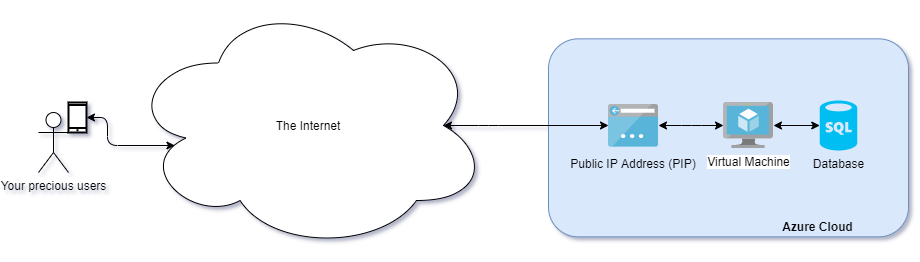

The diagram above was exported from draw.io. Its source (the exported page's mxGraphModel, read from the mxfile embedded in the PNG):
<mxGraphModel dx="1122" dy="697" grid="1" gridSize="10" guides="1" tooltips="1" connect="1" arrows="1" fold="1" page="1" pageScale="1" pageWidth="850" pageHeight="1100" math="0" shadow="0">
  <root>
    <mxCell id="0" />
    <mxCell id="1" parent="0" />
    <mxCell id="Zk3eJuRqjFNQPtoWNAMw-16" value="" style="rounded=1;whiteSpace=wrap;html=1;sketch=0;fillColor=#dae8fc;strokeColor=#6c8ebf;" vertex="1" parent="1">
      <mxGeometry x="630" y="246.35" width="360" height="198" as="geometry" />
    </mxCell>
    <mxCell id="Zk3eJuRqjFNQPtoWNAMw-15" style="edgeStyle=orthogonalEdgeStyle;rounded=1;sketch=0;orthogonalLoop=1;jettySize=auto;html=1;entryX=0;entryY=0.5;entryDx=0;entryDy=0;entryPerimeter=0;startArrow=classic;startFill=1;" edge="1" parent="1" source="Zk3eJuRqjFNQPtoWNAMw-2" target="Zk3eJuRqjFNQPtoWNAMw-14">
      <mxGeometry relative="1" as="geometry" />
    </mxCell>
    <mxCell id="Zk3eJuRqjFNQPtoWNAMw-2" value="Virtual Machine" style="aspect=fixed;html=1;points=[];align=center;image;fontSize=12;image=img/lib/mscae/Virtual_Machine.svg;" vertex="1" parent="1">
      <mxGeometry x="805" y="310" width="50" height="46" as="geometry" />
    </mxCell>
    <mxCell id="Zk3eJuRqjFNQPtoWNAMw-13" style="edgeStyle=elbowEdgeStyle;rounded=1;sketch=0;orthogonalLoop=1;jettySize=auto;html=1;startArrow=classic;startFill=1;" edge="1" parent="1" source="Zk3eJuRqjFNQPtoWNAMw-4" target="Zk3eJuRqjFNQPtoWNAMw-2">
      <mxGeometry relative="1" as="geometry">
        <mxPoint x="770" y="330" as="targetPoint" />
      </mxGeometry>
    </mxCell>
    <mxCell id="Zk3eJuRqjFNQPtoWNAMw-4" value="Public IP Address (PIP)" style="shape=image;verticalLabelPosition=bottom;verticalAlign=top;imageAspect=0;aspect=fixed;image=data:image/svg+xml,(base64 omitted: 4100 chars)" vertex="1" parent="1">
      <mxGeometry x="690" y="308" width="50" height="50" as="geometry" />
    </mxCell>
    <mxCell id="Zk3eJuRqjFNQPtoWNAMw-11" style="edgeStyle=orthogonalEdgeStyle;rounded=1;sketch=0;orthogonalLoop=1;jettySize=auto;html=1;entryX=0;entryY=0.5;entryDx=0;entryDy=0;startArrow=classic;startFill=1;exitX=0.875;exitY=0.5;exitDx=0;exitDy=0;exitPerimeter=0;" edge="1" parent="1" source="Zk3eJuRqjFNQPtoWNAMw-20" target="Zk3eJuRqjFNQPtoWNAMw-4">
      <mxGeometry relative="1" as="geometry">
        <mxPoint x="539.9999699376376" y="333.0588235294117" as="sourcePoint" />
        <Array as="points">
          <mxPoint x="570" y="333" />
          <mxPoint x="570" y="333" />
        </Array>
      </mxGeometry>
    </mxCell>
    <mxCell id="Zk3eJuRqjFNQPtoWNAMw-6" value="Your precious users" style="shape=umlActor;verticalLabelPosition=bottom;verticalAlign=top;html=1;outlineConnect=0;" vertex="1" parent="1">
      <mxGeometry x="120" y="320" width="30" height="60" as="geometry" />
    </mxCell>
    <mxCell id="Zk3eJuRqjFNQPtoWNAMw-12" style="edgeStyle=orthogonalEdgeStyle;curved=0;rounded=1;sketch=0;orthogonalLoop=1;jettySize=auto;html=1;startArrow=classic;startFill=1;entryX=0.129;entryY=0.58;entryDx=0;entryDy=0;entryPerimeter=0;" edge="1" parent="1" source="Zk3eJuRqjFNQPtoWNAMw-8" target="Zk3eJuRqjFNQPtoWNAMw-20">
      <mxGeometry relative="1" as="geometry">
        <mxPoint x="250.00003006236238" y="333.0588235294117" as="targetPoint" />
      </mxGeometry>
    </mxCell>
    <mxCell id="Zk3eJuRqjFNQPtoWNAMw-8" value="" style="html=1;verticalLabelPosition=bottom;align=center;verticalAlign=top;strokeWidth=2;shadow=0;dashed=0;shape=mxgraph.ios7.icons.smartphone;" vertex="1" parent="1">
      <mxGeometry x="150" y="310" width="18" height="30" as="geometry" />
    </mxCell>
    <mxCell id="Zk3eJuRqjFNQPtoWNAMw-14" value="Database" style="verticalLabelPosition=bottom;html=1;verticalAlign=top;align=center;strokeColor=none;fillColor=#00BEF2;shape=mxgraph.azure.sql_database;rounded=0;sketch=0;" vertex="1" parent="1">
      <mxGeometry x="901.25" y="308" width="37.5" height="50" as="geometry" />
    </mxCell>
    <mxCell id="Zk3eJuRqjFNQPtoWNAMw-17" value="Azure Cloud" style="text;html=1;align=center;verticalAlign=middle;resizable=0;points=[];autosize=1;strokeColor=none;fontStyle=1" vertex="1" parent="1">
      <mxGeometry x="853.75" y="424.35" width="90" height="20" as="geometry" />
    </mxCell>
    <mxCell id="Zk3eJuRqjFNQPtoWNAMw-20" value="The Internet" style="ellipse;shape=cloud;whiteSpace=wrap;html=1;rounded=0;sketch=0;" vertex="1" parent="1">
      <mxGeometry x="210" y="208" width="360" height="250" as="geometry" />
    </mxCell>
  </root>
</mxGraphModel>